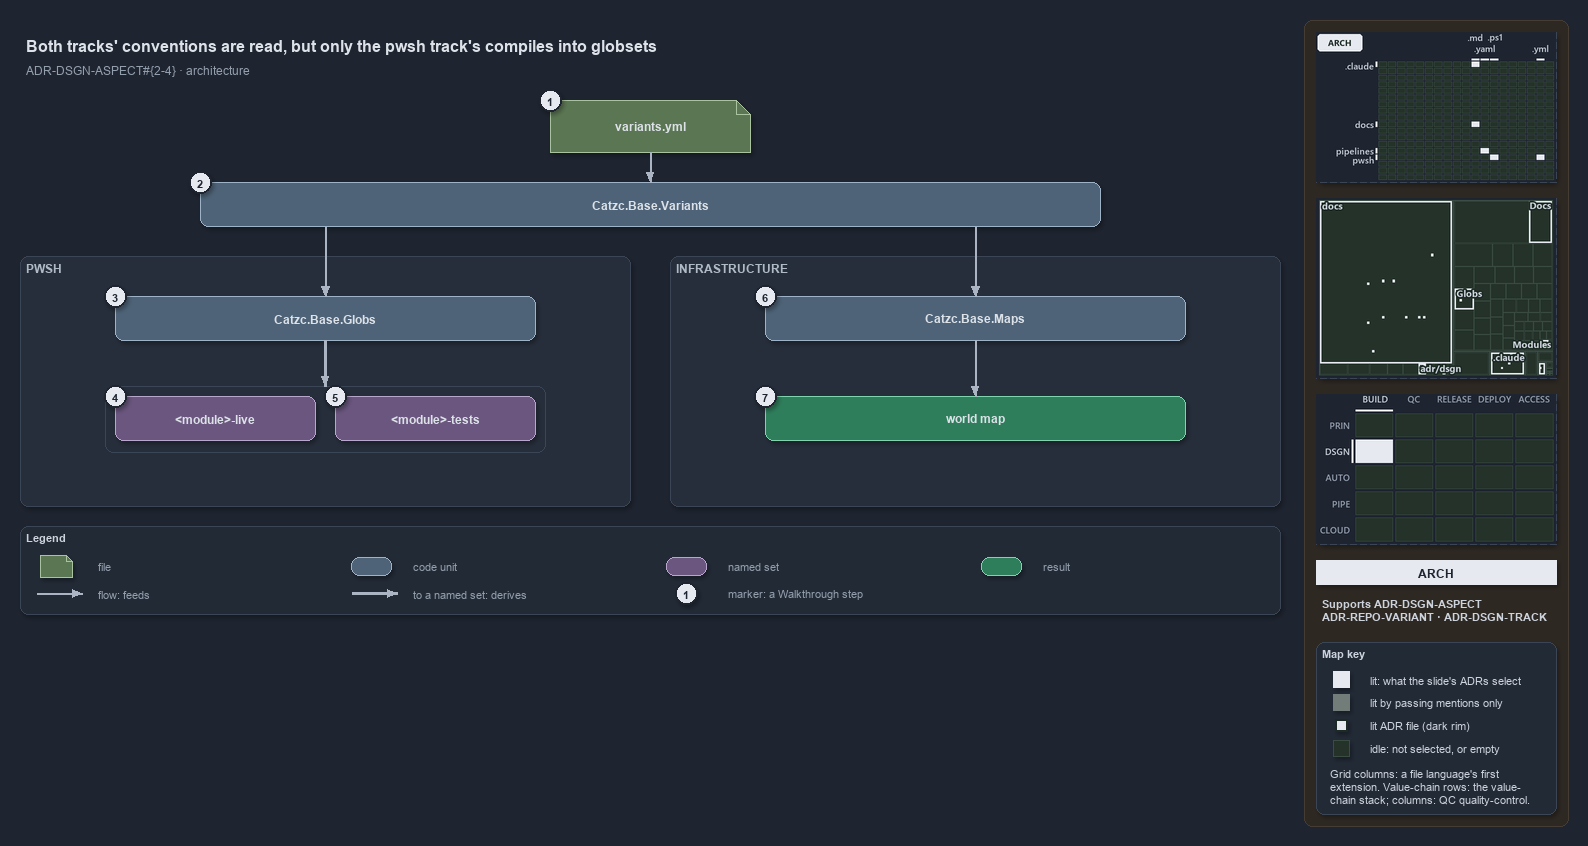

The diagram above was exported from draw.io. Its source (the exported page's mxGraphModel, read from the mxfile embedded in the PNG):
<mxGraphModel dx="1024" dy="768" grid="0" gridSize="10" guides="1" tooltips="1" connect="1" arrows="1" fold="1" page="1" pageScale="1" pageWidth="1572" pageHeight="654" background="#1E2430" math="0" shadow="1">
  <root>
    <mxCell id="0" />
    <mxCell id="1" parent="0" />
    <mxCell id="sidebar-bg" value="" style="rounded=1;arcSize=2;html=1;fillColor=#2E2823;strokeColor=#453C33;shadow=0;" vertex="1" parent="1">
      <mxGeometry x="1304" y="4" width="264" height="806" as="geometry" />
    </mxCell>
    <mxCell id="title" value="Both tracks' conventions are read, but only the pwsh track's compiles into globsets" style="text;html=1;align=left;verticalAlign=middle;fontSize=16;fontStyle=1;fontColor=#DDE2E9;" vertex="1" parent="1">
      <mxGeometry x="20" y="14" width="1260" height="30" as="geometry" />
    </mxCell>
    <mxCell id="subtitle" value="ADR-DSGN-ASPECT#{2-4} &amp;#183; architecture" style="text;html=1;align=left;verticalAlign=middle;fontSize=12;fontColor=#949FAE;" vertex="1" parent="1">
      <mxGeometry x="20" y="44" width="1240" height="20" as="geometry" />
    </mxCell>
    <mxCell id="g-file" value="&lt;b&gt;variants.yml&lt;/b&gt;" style="shape=note;size=14;whiteSpace=wrap;html=1;fillColor=#5B7653;strokeColor=#A9C29F;fontColor=#DDE2E9;fontSize=12;" vertex="1" parent="1">
      <mxGeometry x="550" y="84" width="200" height="52" as="geometry" />
    </mxCell>
    <mxCell id="mark-1" value="1" style="ellipse;html=1;fillColor=#E6EAF0;strokeColor=#1E2430;strokeWidth=2;fontColor=#1E2430;fontStyle=1;fontSize=11;" vertex="1" parent="1">
      <mxGeometry x="539" y="73" width="22" height="22" as="geometry" />
    </mxCell>
    <mxCell id="g-variants" value="&lt;b&gt;Catzc.Base.Variants&lt;/b&gt;" style="rounded=1;whiteSpace=wrap;html=1;arcSize=20;fillColor=#4E6378;strokeColor=#9FB3C8;fontColor=#DDE2E9;fontSize=12;" vertex="1" parent="1">
      <mxGeometry x="200" y="166" width="900" height="44" as="geometry" />
    </mxCell>
    <mxCell id="mark-2" value="2" style="ellipse;html=1;fillColor=#E6EAF0;strokeColor=#1E2430;strokeWidth=2;fontColor=#1E2430;fontStyle=1;fontSize=11;" vertex="1" parent="1">
      <mxGeometry x="189" y="155" width="22" height="22" as="geometry" />
    </mxCell>
    <mxCell id="e-file-variants" value="" style="edgeStyle=orthogonalEdgeStyle;rounded=1;html=1;endArrow=block;strokeColor=#AAB4C3;shadow=0;fontColor=#CDD3DC;" edge="1" parent="1" source="g-file" target="g-variants">
      <mxGeometry relative="1" as="geometry" />
    </mxCell>
    <mxCell id="p-var-l" value="" style="text;html=1;strokeColor=none;fillColor=none;" vertex="1" parent="1">
      <mxGeometry x="325" y="210" width="1" height="1" as="geometry" />
    </mxCell>
    <mxCell id="p-var-r" value="" style="text;html=1;strokeColor=none;fillColor=none;" vertex="1" parent="1">
      <mxGeometry x="975" y="210" width="1" height="1" as="geometry" />
    </mxCell>
    <mxCell id="band-auto" value="PWSH" style="rounded=1;html=1;arcSize=3;fillColor=#262E3B;strokeColor=#3A4555;verticalAlign=top;align=left;spacingLeft=8;fontStyle=1;fontSize=12;fontColor=#B0BAC7;" vertex="1" parent="1">
      <mxGeometry x="20" y="240" width="610" height="250" as="geometry" />
    </mxCell>
    <mxCell id="band-infra" value="INFRASTRUCTURE" style="rounded=1;html=1;arcSize=3;fillColor=#262E3B;strokeColor=#3A4555;verticalAlign=top;align=left;spacingLeft=8;fontStyle=1;fontSize=12;fontColor=#B0BAC7;" vertex="1" parent="1">
      <mxGeometry x="670" y="240" width="610" height="250" as="geometry" />
    </mxCell>
    <mxCell id="g-globs" value="&lt;b&gt;Catzc.Base.Globs&lt;/b&gt;" style="rounded=1;whiteSpace=wrap;html=1;arcSize=20;fillColor=#4E6378;strokeColor=#9FB3C8;fontColor=#DDE2E9;fontSize=12;" vertex="1" parent="1">
      <mxGeometry x="115" y="280" width="420" height="44" as="geometry" />
    </mxCell>
    <mxCell id="mark-3" value="3" style="ellipse;html=1;fillColor=#E6EAF0;strokeColor=#1E2430;strokeWidth=2;fontColor=#1E2430;fontStyle=1;fontSize=11;" vertex="1" parent="1">
      <mxGeometry x="104" y="269" width="22" height="22" as="geometry" />
    </mxCell>
    <mxCell id="frame-sets" value="" style="rounded=1;html=1;arcSize=6;fillColor=none;strokeColor=#3A4555;" vertex="1" parent="1">
      <mxGeometry x="105" y="370" width="440" height="66" as="geometry" />
    </mxCell>
    <mxCell id="set-live" value="&lt;b&gt;&amp;lt;module&amp;gt;-live&lt;/b&gt;" style="rounded=1;whiteSpace=wrap;html=1;arcSize=20;fillColor=#6A567E;strokeColor=#B9A6CC;fontColor=#DDE2E9;fontSize=12;" vertex="1" parent="1">
      <mxGeometry x="115" y="380" width="200" height="44" as="geometry" />
    </mxCell>
    <mxCell id="set-tests" value="&lt;b&gt;&amp;lt;module&amp;gt;-tests&lt;/b&gt;" style="rounded=1;whiteSpace=wrap;html=1;arcSize=20;fillColor=#6A567E;strokeColor=#B9A6CC;fontColor=#DDE2E9;fontSize=12;" vertex="1" parent="1">
      <mxGeometry x="335" y="380" width="200" height="44" as="geometry" />
    </mxCell>
    <mxCell id="mark-4" value="4" style="ellipse;html=1;fillColor=#E6EAF0;strokeColor=#1E2430;strokeWidth=2;fontColor=#1E2430;fontStyle=1;fontSize=11;" vertex="1" parent="1">
      <mxGeometry x="104" y="369" width="22" height="22" as="geometry" />
    </mxCell>
    <mxCell id="mark-5" value="5" style="ellipse;html=1;fillColor=#E6EAF0;strokeColor=#1E2430;strokeWidth=2;fontColor=#1E2430;fontStyle=1;fontSize=11;" vertex="1" parent="1">
      <mxGeometry x="324" y="369" width="22" height="22" as="geometry" />
    </mxCell>
    <mxCell id="g-maps" value="&lt;b&gt;Catzc.Base.Maps&lt;/b&gt;" style="rounded=1;whiteSpace=wrap;html=1;arcSize=20;fillColor=#4E6378;strokeColor=#9FB3C8;fontColor=#DDE2E9;fontSize=12;" vertex="1" parent="1">
      <mxGeometry x="765" y="280" width="420" height="44" as="geometry" />
    </mxCell>
    <mxCell id="mark-6" value="6" style="ellipse;html=1;fillColor=#E6EAF0;strokeColor=#1E2430;strokeWidth=2;fontColor=#1E2430;fontStyle=1;fontSize=11;" vertex="1" parent="1">
      <mxGeometry x="754" y="269" width="22" height="22" as="geometry" />
    </mxCell>
    <mxCell id="r-worldmap" value="&lt;b&gt;world map&lt;/b&gt;" style="rounded=1;whiteSpace=wrap;html=1;arcSize=20;fillColor=#2E7D5B;strokeColor=#7FD3AE;fontColor=#DDE2E9;fontSize=12;" vertex="1" parent="1">
      <mxGeometry x="765" y="380" width="420" height="44" as="geometry" />
    </mxCell>
    <mxCell id="mark-7" value="7" style="ellipse;html=1;fillColor=#E6EAF0;strokeColor=#1E2430;strokeWidth=2;fontColor=#1E2430;fontStyle=1;fontSize=11;" vertex="1" parent="1">
      <mxGeometry x="754" y="369" width="22" height="22" as="geometry" />
    </mxCell>
    <mxCell id="e-var-globs" value="" style="edgeStyle=orthogonalEdgeStyle;rounded=1;html=1;endArrow=block;strokeColor=#AAB4C3;shadow=0;fontColor=#CDD3DC;" edge="1" parent="1" source="p-var-l" target="g-globs">
      <mxGeometry relative="1" as="geometry" />
    </mxCell>
    <mxCell id="e-globs-sets" value="" style="edgeStyle=orthogonalEdgeStyle;rounded=1;html=1;endArrow=block;strokeColor=#AAB4C3;strokeWidth=2.5;shadow=0;fontColor=#CDD3DC;" edge="1" parent="1" source="g-globs" target="frame-sets">
      <mxGeometry relative="1" as="geometry" />
    </mxCell>
    <mxCell id="e-var-maps" value="" style="edgeStyle=orthogonalEdgeStyle;rounded=1;html=1;endArrow=block;strokeColor=#AAB4C3;shadow=0;fontColor=#CDD3DC;" edge="1" parent="1" source="p-var-r" target="g-maps">
      <mxGeometry relative="1" as="geometry" />
    </mxCell>
    <mxCell id="e-maps-worldmap" value="" style="edgeStyle=orthogonalEdgeStyle;rounded=1;html=1;endArrow=block;strokeColor=#AAB4C3;shadow=0;fontColor=#CDD3DC;" edge="1" parent="1" source="g-maps" target="r-worldmap">
      <mxGeometry relative="1" as="geometry" />
    </mxCell>
    <mxCell id="legend" value="&lt;b&gt;Legend&lt;/b&gt;" style="rounded=1;whiteSpace=wrap;html=1;arcSize=6;fillColor=#222A36;strokeColor=#3A4555;align=left;verticalAlign=top;spacing=8;fontSize=11;fontColor=#CDD3DC;" vertex="1" parent="1">
      <mxGeometry x="20" y="510" width="1260" height="88" as="geometry" />
    </mxCell>
    <mxCell id="lg-0-s" value="" style="shape=note;size=6;html=1;fillColor=#5B7653;strokeColor=#A9C29F;" vertex="1" parent="1">
      <mxGeometry x="40" y="539" width="32" height="22" as="geometry" />
    </mxCell>
    <mxCell id="lg-0-t" value="file" style="text;html=1;align=left;verticalAlign=middle;fontSize=11;fontColor=#949FAE;" vertex="1" parent="1">
      <mxGeometry x="92" y="539" width="245" height="20" as="geometry" />
    </mxCell>
    <mxCell id="lg-1-s" value="" style="rounded=1;html=1;arcSize=20;fillColor=#4E6378;strokeColor=#9FB3C8;" vertex="1" parent="1">
      <mxGeometry x="351" y="541" width="40" height="18" as="geometry" />
    </mxCell>
    <mxCell id="lg-1-t" value="code unit" style="text;html=1;align=left;verticalAlign=middle;fontSize=11;fontColor=#949FAE;" vertex="1" parent="1">
      <mxGeometry x="407" y="539" width="245" height="20" as="geometry" />
    </mxCell>
    <mxCell id="lg-2-s" value="" style="rounded=1;html=1;arcSize=20;fillColor=#6A567E;strokeColor=#B9A6CC;" vertex="1" parent="1">
      <mxGeometry x="666" y="541" width="40" height="18" as="geometry" />
    </mxCell>
    <mxCell id="lg-2-t" value="named set" style="text;html=1;align=left;verticalAlign=middle;fontSize=11;fontColor=#949FAE;" vertex="1" parent="1">
      <mxGeometry x="722" y="539" width="245" height="20" as="geometry" />
    </mxCell>
    <mxCell id="lg-3-s" value="" style="rounded=1;html=1;arcSize=20;fillColor=#2E7D5B;strokeColor=#7FD3AE;" vertex="1" parent="1">
      <mxGeometry x="981" y="541" width="40" height="18" as="geometry" />
    </mxCell>
    <mxCell id="lg-3-t" value="result" style="text;html=1;align=left;verticalAlign=middle;fontSize=11;fontColor=#949FAE;" vertex="1" parent="1">
      <mxGeometry x="1037" y="539" width="245" height="20" as="geometry" />
    </mxCell>
    <mxCell id="lg-4-a" value="" style="text;html=1;strokeColor=none;fillColor=none;" vertex="1" parent="1">
      <mxGeometry x="36" y="577" width="1" height="1" as="geometry" />
    </mxCell>
    <mxCell id="lg-4-b" value="" style="text;html=1;strokeColor=none;fillColor=none;" vertex="1" parent="1">
      <mxGeometry x="82" y="577" width="1" height="1" as="geometry" />
    </mxCell>
    <mxCell id="lg-4-e" value="" style="edgeStyle=orthogonalEdgeStyle;rounded=1;html=1;endArrow=block;strokeColor=#AAB4C3;shadow=0;fontColor=#CDD3DC;" edge="1" parent="1" source="lg-4-a" target="lg-4-b">
      <mxGeometry relative="1" as="geometry" />
    </mxCell>
    <mxCell id="lg-4-t" value="flow: feeds" style="text;html=1;align=left;verticalAlign=middle;fontSize=11;fontColor=#949FAE;" vertex="1" parent="1">
      <mxGeometry x="92" y="567" width="245" height="20" as="geometry" />
    </mxCell>
    <mxCell id="lg-5-a" value="" style="text;html=1;strokeColor=none;fillColor=none;" vertex="1" parent="1">
      <mxGeometry x="351" y="577" width="1" height="1" as="geometry" />
    </mxCell>
    <mxCell id="lg-5-b" value="" style="text;html=1;strokeColor=none;fillColor=none;" vertex="1" parent="1">
      <mxGeometry x="397" y="577" width="1" height="1" as="geometry" />
    </mxCell>
    <mxCell id="lg-5-e" value="" style="edgeStyle=orthogonalEdgeStyle;rounded=1;html=1;endArrow=block;strokeColor=#AAB4C3;strokeWidth=2.5;shadow=0;fontColor=#CDD3DC;" edge="1" parent="1" source="lg-5-a" target="lg-5-b">
      <mxGeometry relative="1" as="geometry" />
    </mxCell>
    <mxCell id="lg-5-t" value="to a named set: derives" style="text;html=1;align=left;verticalAlign=middle;fontSize=11;fontColor=#949FAE;" vertex="1" parent="1">
      <mxGeometry x="407" y="567" width="245" height="20" as="geometry" />
    </mxCell>
    <mxCell id="lg-6-s" value="1" style="ellipse;html=1;fillColor=#E6EAF0;strokeColor=#1E2430;strokeWidth=2;fontColor=#1E2430;fontStyle=1;fontSize=11;" vertex="1" parent="1">
      <mxGeometry x="675" y="566" width="22" height="22" as="geometry" />
    </mxCell>
    <mxCell id="lg-6-t" value="marker: a Walkthrough step" style="text;html=1;align=left;verticalAlign=middle;fontSize=11;fontColor=#949FAE;" vertex="1" parent="1">
      <mxGeometry x="722" y="567" width="245" height="20" as="geometry" />
    </mxCell>
    <mxCell id="minimap-grid" value="" style="shape=image;imageAspect=0;rounded=1;arcSize=4;whiteSpace=wrap;html=1;fillColor=#262E3B;strokeColor=#3A4555;dashed=1;fontColor=#949FAE;fontSize=11;image=data:image/png,(base64 omitted: 10700 chars);" vertex="1" parent="1">
      <mxGeometry x="1316" y="16" width="240" height="150" as="geometry" />
    </mxCell>
    <mxCell id="minimap-tree" value="" style="shape=image;imageAspect=0;rounded=1;arcSize=4;whiteSpace=wrap;html=1;fillColor=#262E3B;strokeColor=#3A4555;dashed=1;fontColor=#949FAE;fontSize=11;image=data:image/png,(base64 omitted: 15640 chars);" vertex="1" parent="1">
      <mxGeometry x="1316" y="182" width="240" height="180" as="geometry" />
    </mxCell>
    <mxCell id="minimap-chain" value="" style="shape=image;imageAspect=0;rounded=1;arcSize=4;whiteSpace=wrap;html=1;fillColor=#262E3B;strokeColor=#3A4555;dashed=1;fontColor=#949FAE;fontSize=11;image=data:image/png,(base64 omitted: 12436 chars);" vertex="1" parent="1">
      <mxGeometry x="1316" y="378" width="240" height="150" as="geometry" />
    </mxCell>
    <mxCell id="lens-badge" value="ARCH" style="rounded=0;whiteSpace=wrap;html=1;align=center;verticalAlign=middle;fontSize=12;fontStyle=1;fontColor=#1E2430;fillColor=#E6EAF0;strokeColor=none;" vertex="1" parent="1">
      <mxGeometry x="1316" y="544" width="240" height="24" as="geometry" />
    </mxCell>
    <mxCell id="supports" value="&lt;b&gt;Supports&lt;/b&gt; ADR-DSGN-ASPECT&lt;br&gt;ADR-REPO-VARIANT · ADR-DSGN-TRACK" style="text;html=1;whiteSpace=wrap;align=left;verticalAlign=top;fontSize=11;fontColor=#CDD3DC;" vertex="1" parent="1">
      <mxGeometry x="1316" y="576" width="240" height="38" as="geometry" />
    </mxCell>
    <mxCell id="mapkey" value="&lt;b&gt;Map key&lt;/b&gt;" style="rounded=1;arcSize=6;whiteSpace=wrap;html=1;align=left;verticalAlign=top;fontSize=11;fontColor=#CDD3DC;fillColor=#222A36;strokeColor=#3A4555;spacingLeft=8;spacingTop=2;" vertex="1" parent="1">
      <mxGeometry x="1316" y="626" width="240" height="172" as="geometry" />
    </mxCell>
    <mxCell id="mapkey-lit" value="" style="rounded=0;html=1;fillColor=#E6EAF0;strokeColor=#E6EAF0;" vertex="1" parent="1">
      <mxGeometry x="1333.0" y="655.0" width="16" height="16" as="geometry" />
    </mxCell>
    <mxCell id="mapkey-lit-text" value="lit: what the slide's ADRs select" style="text;html=1;align=left;verticalAlign=middle;fontSize=11;fontColor=#CDD3DC;" vertex="1" parent="1">
      <mxGeometry x="1364" y="653" width="184" height="20" as="geometry" />
    </mxCell>
    <mxCell id="mapkey-touched" value="" style="rounded=0;html=1;fillColor=#727C79;strokeColor=#727C79;" vertex="1" parent="1">
      <mxGeometry x="1333.0" y="678.0" width="16" height="16" as="geometry" />
    </mxCell>
    <mxCell id="mapkey-touched-text" value="lit by passing mentions only" style="text;html=1;align=left;verticalAlign=middle;fontSize=11;fontColor=#CDD3DC;" vertex="1" parent="1">
      <mxGeometry x="1364" y="676" width="184" height="20" as="geometry" />
    </mxCell>
    <mxCell id="mapkey-adr" value="" style="rounded=0;html=1;fillColor=#E6EAF0;strokeColor=#1C2A24;strokeWidth=2;" vertex="1" parent="1">
      <mxGeometry x="1335.0" y="703.0" width="12" height="12" as="geometry" />
    </mxCell>
    <mxCell id="mapkey-adr-text" value="lit ADR file (dark rim)" style="text;html=1;align=left;verticalAlign=middle;fontSize=11;fontColor=#CDD3DC;" vertex="1" parent="1">
      <mxGeometry x="1364" y="699" width="184" height="20" as="geometry" />
    </mxCell>
    <mxCell id="mapkey-idle" value="" style="rounded=0;html=1;fillColor=#243229;strokeColor=#3B4D43;" vertex="1" parent="1">
      <mxGeometry x="1333.0" y="724.0" width="16" height="16" as="geometry" />
    </mxCell>
    <mxCell id="mapkey-idle-text" value="idle: not selected, or empty" style="text;html=1;align=left;verticalAlign=middle;fontSize=11;fontColor=#CDD3DC;" vertex="1" parent="1">
      <mxGeometry x="1364" y="722" width="184" height="20" as="geometry" />
    </mxCell>
    <mxCell id="mapkey-codes" value="Grid columns: a file language's first&lt;br&gt;extension. Value-chain rows: the value-&lt;br&gt;chain stack; columns: QC quality-control." style="text;html=1;align=left;verticalAlign=top;whiteSpace=wrap;fontSize=11;fontColor=#CDD3DC;" vertex="1" parent="1">
      <mxGeometry x="1324" y="746" width="224" height="46" as="geometry" />
    </mxCell>
  </root>
</mxGraphModel>